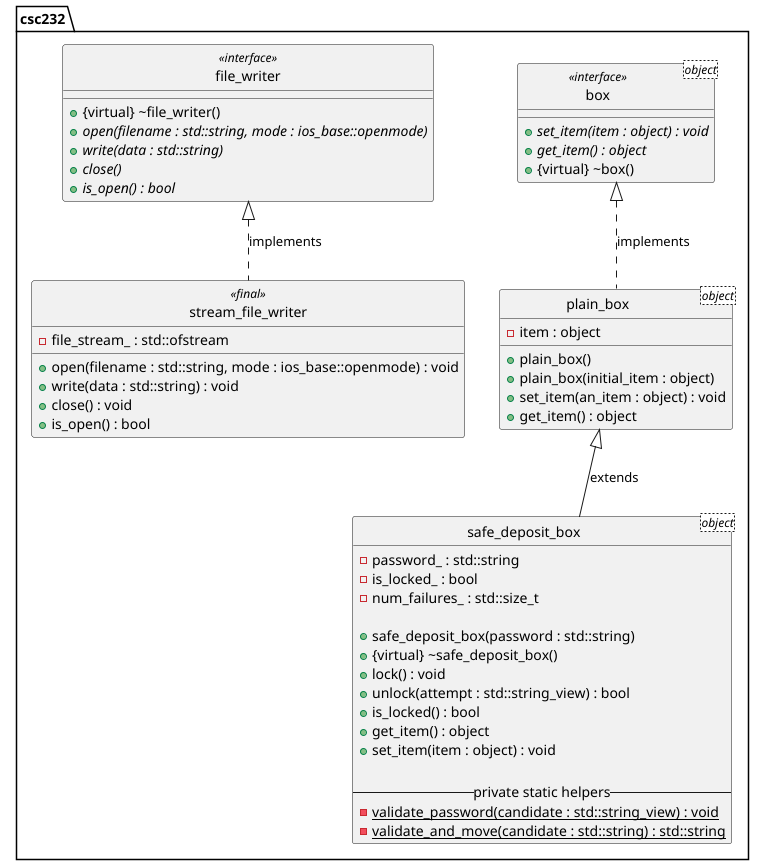

The diagram above was rendered by PlantUML. Its source (embedded in the PNG):
@startuml
skinparam style strictuml

'==========================
' Templated Classes
'==========================

package csc232 <<Folder>> {

    '----------------------
    ' box<object>
    '----------------------
    class "box<object>" as Box <<interface>> {
        {abstract} + set_item(item : object) : void
        {abstract} + get_item() : object
        + {virtual} ~box()
    }

    '----------------------
    ' plain_box<object>
    '----------------------
    class "plain_box<object>" as PlainBox {
        - item : object

        + plain_box()
        + plain_box(initial_item : object)
        + set_item(an_item : object) : void
        + get_item() : object
    }

    Box <|.. PlainBox : implements

    '----------------------
    ' safe_deposit_box<object>
    '----------------------
    class "safe_deposit_box<object>" as SafeDepositBox {
        - password_ : std::string
        - is_locked_ : bool
        - num_failures_ : std::size_t

        + safe_deposit_box(password : std::string)
        + {virtual} ~safe_deposit_box()
        + lock() : void
        + unlock(attempt : std::string_view) : bool
        + is_locked() : bool
        + get_item() : object
        + set_item(item : object) : void

        -- private static helpers --
        {static} - validate_password(candidate : std::string_view) : void
        {static} - validate_and_move(candidate : std::string) : std::string
    }

    PlainBox <|-- SafeDepositBox : extends
}

'==========================
' File Writer Classes
'==========================

package csc232 <<Folder>> {

    '----------------------
    ' file_writer interface
    '----------------------
    class file_writer <<interface>> {
        + {virtual} ~file_writer()
        {abstract} + open(filename : std::string, mode : ios_base::openmode)
        {abstract} + write(data : std::string)
        {abstract} + close()
        {abstract} + is_open() : bool
    }

    '----------------------
    ' stream_file_writer
    '----------------------
    class stream_file_writer <<final>> {
        - file_stream_ : std::ofstream

        + open(filename : std::string, mode : ios_base::openmode) : void
        + write(data : std::string) : void
        + close() : void
        + is_open() : bool
    }

    file_writer <|.. stream_file_writer : implements
}

@enduml